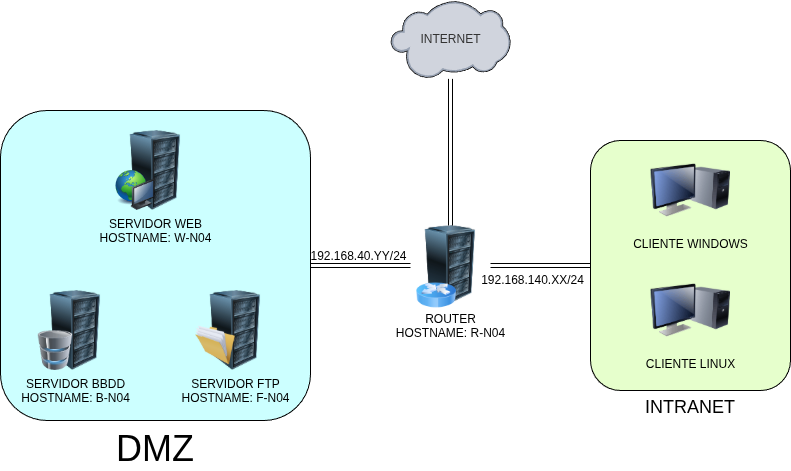

The diagram above was exported from draw.io. Its source (the exported page's mxGraphModel, read from the mxfile embedded in the PNG):
<mxGraphModel dx="1356" dy="816" grid="1" gridSize="10" guides="1" tooltips="1" connect="1" arrows="1" fold="1" page="1" pageScale="1" pageWidth="827" pageHeight="1169" math="0" shadow="0">
  <root>
    <mxCell id="0" />
    <mxCell id="1" parent="0" />
    <mxCell id="sN1iIW3ydGz6ZebRa0h9-19" value="&lt;span style=&quot;font-size: 18px;&quot;&gt;INTRANET&lt;/span&gt;" style="rounded=1;whiteSpace=wrap;html=1;fillColor=#E6FFCC;labelPosition=center;verticalLabelPosition=bottom;align=center;verticalAlign=top;" parent="1" vertex="1">
      <mxGeometry x="600" y="290" width="200" height="250" as="geometry" />
    </mxCell>
    <mxCell id="sN1iIW3ydGz6ZebRa0h9-13" value="" style="group" parent="1" vertex="1" connectable="0">
      <mxGeometry x="420" y="375" width="80" height="100" as="geometry" />
    </mxCell>
    <mxCell id="sN1iIW3ydGz6ZebRa0h9-2" value="ROUTER&lt;div&gt;HOSTNAME: R-N04&lt;/div&gt;" style="image;html=1;image=img/lib/clip_art/computers/Server_Rack_128x128.png;labelBackgroundColor=none;" parent="sN1iIW3ydGz6ZebRa0h9-13" vertex="1">
      <mxGeometry width="80" height="80" as="geometry" />
    </mxCell>
    <mxCell id="sN1iIW3ydGz6ZebRa0h9-12" value="" style="image;html=1;image=img/lib/clip_art/networking/Router_Icon_128x128.png" parent="sN1iIW3ydGz6ZebRa0h9-13" vertex="1">
      <mxGeometry x="6" y="40" width="40" height="60" as="geometry" />
    </mxCell>
    <mxCell id="sN1iIW3ydGz6ZebRa0h9-15" value="INTERNET" style="verticalLabelPosition=middle;sketch=0;aspect=fixed;html=1;verticalAlign=middle;align=center;outlineConnect=0;shape=mxgraph.citrix.cloud;labelPosition=center;fillColor=#f5f5f5;fontColor=#333333;strokeColor=#666666;" parent="1" vertex="1">
      <mxGeometry x="400" y="150" width="120" height="78.32" as="geometry" />
    </mxCell>
    <mxCell id="sN1iIW3ydGz6ZebRa0h9-17" value="CLIENTE LINUX" style="image;html=1;image=img/lib/clip_art/computers/Monitor_Tower_128x128.png;labelBackgroundColor=none;" parent="1" vertex="1">
      <mxGeometry x="660" y="420" width="80" height="80" as="geometry" />
    </mxCell>
    <mxCell id="sN1iIW3ydGz6ZebRa0h9-18" value="CLIENTE WINDOWS" style="image;html=1;image=img/lib/clip_art/computers/Monitor_Tower_128x128.png;labelBackgroundColor=none;" parent="1" vertex="1">
      <mxGeometry x="660" y="300" width="80" height="80" as="geometry" />
    </mxCell>
    <mxCell id="sN1iIW3ydGz6ZebRa0h9-28" value="" style="shape=link;html=1;rounded=0;exitX=0.5;exitY=0;exitDx=0;exitDy=0;" parent="1" source="sN1iIW3ydGz6ZebRa0h9-2" target="sN1iIW3ydGz6ZebRa0h9-15" edge="1">
      <mxGeometry width="100" relative="1" as="geometry">
        <mxPoint x="360" y="260" as="sourcePoint" />
        <mxPoint x="460" y="260" as="targetPoint" />
      </mxGeometry>
    </mxCell>
    <mxCell id="sN1iIW3ydGz6ZebRa0h9-29" value="" style="shape=link;html=1;rounded=0;exitX=1;exitY=0.5;exitDx=0;exitDy=0;entryX=0;entryY=0.5;entryDx=0;entryDy=0;" parent="1" source="sN1iIW3ydGz6ZebRa0h9-2" target="sN1iIW3ydGz6ZebRa0h9-19" edge="1">
      <mxGeometry width="100" relative="1" as="geometry">
        <mxPoint x="410" y="383" as="sourcePoint" />
        <mxPoint x="410" y="150" as="targetPoint" />
      </mxGeometry>
    </mxCell>
    <mxCell id="y5bH7aI2FbiESMNmqCDM-5" value="192.168.140.XX/24" style="edgeLabel;html=1;align=center;verticalAlign=top;resizable=0;points=[];fontSize=12;" vertex="1" connectable="0" parent="sN1iIW3ydGz6ZebRa0h9-29">
      <mxGeometry x="-0.18" y="-1" relative="1" as="geometry">
        <mxPoint as="offset" />
      </mxGeometry>
    </mxCell>
    <mxCell id="sN1iIW3ydGz6ZebRa0h9-30" value="" style="shape=link;html=1;rounded=0;exitX=1;exitY=0.5;exitDx=0;exitDy=0;entryX=0;entryY=0.5;entryDx=0;entryDy=0;" parent="1" source="sN1iIW3ydGz6ZebRa0h9-16" target="sN1iIW3ydGz6ZebRa0h9-2" edge="1">
      <mxGeometry width="100" relative="1" as="geometry">
        <mxPoint x="360" y="553" as="sourcePoint" />
        <mxPoint x="360" y="320" as="targetPoint" />
      </mxGeometry>
    </mxCell>
    <mxCell id="y5bH7aI2FbiESMNmqCDM-6" value="192.168.40.YY/24" style="edgeLabel;html=1;align=center;verticalAlign=bottom;resizable=0;points=[];fontSize=12;" vertex="1" connectable="0" parent="sN1iIW3ydGz6ZebRa0h9-30">
      <mxGeometry x="-0.0526" y="1" relative="1" as="geometry">
        <mxPoint as="offset" />
      </mxGeometry>
    </mxCell>
    <mxCell id="y5bH7aI2FbiESMNmqCDM-7" value="" style="group" vertex="1" connectable="0" parent="1">
      <mxGeometry x="10" y="260" width="310" height="310" as="geometry" />
    </mxCell>
    <mxCell id="sN1iIW3ydGz6ZebRa0h9-16" value="&lt;div&gt;&lt;span style=&quot;background-color: transparent; color: light-dark(rgb(0, 0, 0), rgb(255, 255, 255)); font-size: 36px;&quot;&gt;DMZ&lt;/span&gt;&lt;/div&gt;" style="rounded=1;whiteSpace=wrap;html=1;fillColor=#CCFFFF;align=center;labelPosition=center;verticalLabelPosition=bottom;verticalAlign=top;" parent="y5bH7aI2FbiESMNmqCDM-7" vertex="1">
      <mxGeometry width="310" height="310" as="geometry" />
    </mxCell>
    <mxCell id="sN1iIW3ydGz6ZebRa0h9-5" value="" style="group" parent="y5bH7aI2FbiESMNmqCDM-7" vertex="1" connectable="0">
      <mxGeometry x="25" y="180" width="90" height="80" as="geometry" />
    </mxCell>
    <mxCell id="sN1iIW3ydGz6ZebRa0h9-4" value="SERVIDOR BBDD&lt;div&gt;&lt;span&gt;HOSTNAME: B-N04&lt;/span&gt;&lt;/div&gt;" style="image;html=1;image=img/lib/clip_art/computers/Server_Rack_128x128.png;labelBackgroundColor=none;" parent="sN1iIW3ydGz6ZebRa0h9-5" vertex="1">
      <mxGeometry x="10" width="80" height="80" as="geometry" />
    </mxCell>
    <mxCell id="sN1iIW3ydGz6ZebRa0h9-3" value="" style="image;html=1;image=img/lib/clip_art/computers/Database_128x128.png" parent="sN1iIW3ydGz6ZebRa0h9-5" vertex="1">
      <mxGeometry y="40" width="60" height="40" as="geometry" />
    </mxCell>
    <mxCell id="sN1iIW3ydGz6ZebRa0h9-8" value="" style="group;fillColor=none;labelBackgroundColor=none;fontColor=default;" parent="y5bH7aI2FbiESMNmqCDM-7" vertex="1" connectable="0">
      <mxGeometry x="115" y="20" width="80" height="80" as="geometry" />
    </mxCell>
    <mxCell id="sN1iIW3ydGz6ZebRa0h9-6" value="&lt;font&gt;SERVIDOR WEB&lt;/font&gt;&lt;div&gt;&lt;font&gt;HOSTNAME: W-N04&lt;/font&gt;&lt;/div&gt;" style="image;html=1;image=img/lib/clip_art/computers/Server_Rack_128x128.png;labelBackgroundColor=none;" parent="sN1iIW3ydGz6ZebRa0h9-8" vertex="1">
      <mxGeometry width="80" height="80" as="geometry" />
    </mxCell>
    <mxCell id="sN1iIW3ydGz6ZebRa0h9-7" value="" style="image;html=1;image=img/lib/clip_art/computers/Network_128x128.png" parent="sN1iIW3ydGz6ZebRa0h9-8" vertex="1">
      <mxGeometry y="40" width="40" height="40" as="geometry" />
    </mxCell>
    <mxCell id="sN1iIW3ydGz6ZebRa0h9-11" value="" style="group;labelBackgroundColor=none;" parent="y5bH7aI2FbiESMNmqCDM-7" vertex="1" connectable="0">
      <mxGeometry x="195" y="180" width="80" height="80" as="geometry" />
    </mxCell>
    <mxCell id="sN1iIW3ydGz6ZebRa0h9-9" value="&lt;span&gt;SERVIDOR FTP&lt;/span&gt;&lt;div&gt;&lt;span&gt;HOSTNAME: F-N04&lt;/span&gt;&lt;/div&gt;" style="image;html=1;image=img/lib/clip_art/computers/Server_Rack_128x128.png;labelBackgroundColor=none;" parent="sN1iIW3ydGz6ZebRa0h9-11" vertex="1">
      <mxGeometry width="80" height="80" as="geometry" />
    </mxCell>
    <mxCell id="sN1iIW3ydGz6ZebRa0h9-10" value="" style="image;html=1;image=img/lib/clip_art/general/Full_Folder_128x128.png" parent="sN1iIW3ydGz6ZebRa0h9-11" vertex="1">
      <mxGeometry y="30" width="40" height="50" as="geometry" />
    </mxCell>
  </root>
</mxGraphModel>